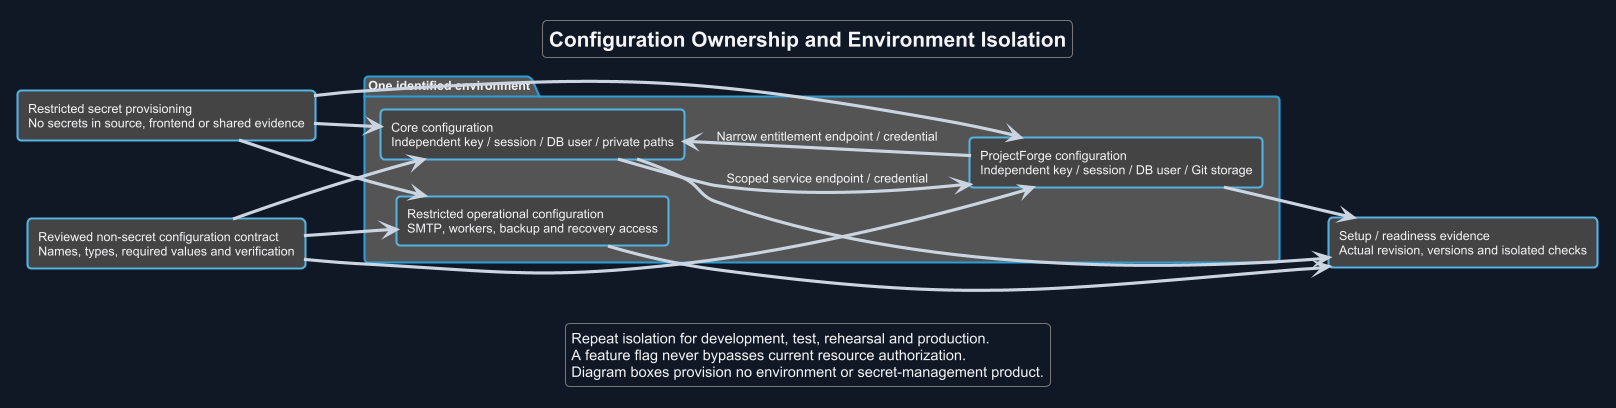

The diagram above was rendered by PlantUML. Its source (embedded in the PNG):
@startuml
!theme cyborg
skinparam backgroundColor #111827
skinparam defaultFontName Arial
skinparam defaultFontColor #F3F4F6
skinparam ArrowColor #CBD5E1
skinparam shadowing false
left to right direction
title Configuration Ownership and Environment Isolation
rectangle "Reviewed non-secret configuration contract\nNames, types, required values and verification" as contract
package "One identified environment" {
 rectangle "Core configuration\nIndependent key / session / DB user / private paths" as core
 rectangle "ProjectForge configuration\nIndependent key / session / DB user / Git storage" as forge
 rectangle "Restricted operational configuration\nSMTP, workers, backup and recovery access" as operations
 core --> forge : Scoped service endpoint / credential
 forge --> core : Narrow entitlement endpoint / credential
}
rectangle "Restricted secret provisioning\nNo secrets in source, frontend or shared evidence" as secrets
rectangle "Setup / readiness evidence\nActual revision, versions and isolated checks" as evidence
contract --> core
contract --> forge
contract --> operations
secrets --> core
secrets --> forge
secrets --> operations
core --> evidence
forge --> evidence
operations --> evidence
legend bottom
  Repeat isolation for development, test, rehearsal and production.
  A feature flag never bypasses current resource authorization.
  Diagram boxes provision no environment or secret-management product.
endlegend
@enduml